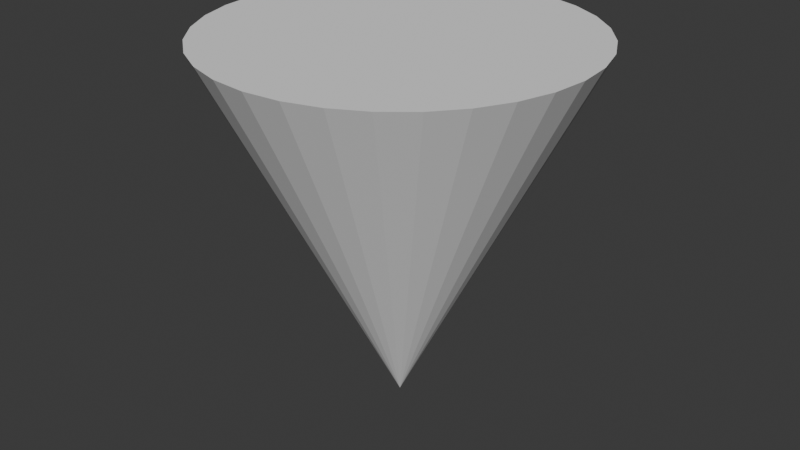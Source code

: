 # Source: cone.blend  (saved by Blender 5.0.119; exported with 4.5.12 LTS)
import bpy
from mathutils import Matrix  # noqa: F401  (used for matrix-valued properties, if any)

bpy.ops.wm.read_factory_settings(use_empty=True)
scene = bpy.context.scene
scene.name = 'Scene'

# ---- collections
col_collection = bpy.data.collections.new('Collection'); scene.collection.children.link(col_collection)

# ---- world
world_world = bpy.data.worlds.new('World'); scene.world = world_world
world_world.use_nodes = True; world_world.node_tree.nodes.clear()
_N = world_world.node_tree.nodes; _L = world_world.node_tree.links
n0 = _N.new('ShaderNodeOutputWorld'); n0.name = 'World Output'; n0.location = (200, 100)
n1 = _N.new('ShaderNodeBackground'); n1.name = 'Background'; n1.location = (-200, 100)
n1.inputs[0].default_value = (0.05088, 0.05088, 0.05088, 1.0)
_L.new(n1.outputs[0], n0.inputs[0])
n0.is_active_output = True
world_world.color = (0.05088, 0.05088, 0.05088)
world_world.sun_shadow_jitter_overblur = 0.0

# ---- meshes
me_cone = bpy.data.meshes.new('Cone')
me_cone.from_pydata([(0.0, 0.5, -0.5303), (0.09755, 0.4904, -0.5303), (0.1913, 0.4619, -0.5303), (0.2778, 0.4157, -0.5303), (0.3536, 0.3536, -0.5303), (0.4157, 0.2778, -0.5303), (0.4619, 0.1913, -0.5303), (0.4904, 0.09755, -0.5303), (0.5, 0.0, -0.5303), (0.4904, -0.09755, -0.5303), (0.4619, -0.1913, -0.5303), (0.4157, -0.2778, -0.5303), (0.3536, -0.3536, -0.5303), (0.2778, -0.4157, -0.5303), (0.1913, -0.4619, -0.5303), (0.09755, -0.4904, -0.5303), (0.0, -0.5, -0.5303), (-0.09755, -0.4904, -0.5303), (-0.1913, -0.4619, -0.5303), (-0.2778, -0.4157, -0.5303), (-0.3536, -0.3536, -0.5303), (-0.4157, -0.2778, -0.5303), (-0.4619, -0.1913, -0.5303), (-0.4904, -0.09755, -0.5303), (-0.5, 0.0, -0.5303), (-0.4904, 0.09755, -0.5303), (-0.4619, 0.1913, -0.5303), (-0.4157, 0.2778, -0.5303), (-0.3536, 0.3536, -0.5303), (-0.2778, 0.4157, -0.5303), (-0.1913, 0.4619, -0.5303), (-0.09755, 0.4904, -0.5303), (0.0, 0.0, 0.4697)], [], [(0, 32, 1), (1, 32, 2), (2, 32, 3), (3, 32, 4), (4, 32, 5), (5, 32, 6), (6, 32, 7), (7, 32, 8), (8, 32, 9), (9, 32, 10), (10, 32, 11), (11, 32, 12), (12, 32, 13), (13, 32, 14), (14, 32, 15), (15, 32, 16), (16, 32, 17), (17, 32, 18), (18, 32, 19), (19, 32, 20), (20, 32, 21), (21, 32, 22), (22, 32, 23), (23, 32, 24), (24, 32, 25), (25, 32, 26), (26, 32, 27), (27, 32, 28), (28, 32, 29), (29, 32, 30), (0, 1, 2, 3, 4, 5, 6, 7, 8, 9, 10, 11, 12, 13, 14, 15, 16, 17, 18, 19, 20, 21, 22, 23, 24, 25, 26, 27, 28, 29, 30, 31), (30, 32, 31), (31, 32, 0)])
_uv = me_cone.uv_layers.new(name='UVMap')
_uv.uv.foreach_set('vector', [0.25, 0.49, 0.25, 0.25, 0.2968, 0.4854, 0.2968, 0.4854, 0.25, 0.25, 0.3418, 0.4717, 0.3418, 0.4717, 0.25, 0.25, 0.3833, 0.4496, 0.3833, 0.4496, 0.25, 0.25, 0.4197, 0.4197, 0.4197, 0.4197, 0.25, 0.25, 0.4496, 0.3833, 0.4496, 0.3833, 0.25, 0.25, 0.4717, 0.3418, 0.4717, 0.3418, 0.25, 0.25, 0.4854, 0.2968, 0.4854, 0.2968, 0.25, 0.25, 0.49, 0.25, 0.49, 0.25, 0.25, 0.25, 0.4854, 0.2032, 0.4854, 0.2032, 0.25, 0.25, 0.4717, 0.1582, 0.4717, 0.1582, 0.25, 0.25, 0.4496, 0.1167, 0.4496, 0.1167, 0.25, 0.25, 0.4197, 0.08029, 0.4197, 0.08029, 0.25, 0.25, 0.3833, 0.05045, 0.3833, 0.05045, 0.25, 0.25, 0.3418, 0.02827, 0.3418, 0.02827, 0.25, 0.25, 0.2968, 0.01461, 0.2968, 0.01461, 0.25, 0.25, 0.25, 0.01, 0.25, 0.01, 0.25, 0.25, 0.2032, 0.01461, 0.2032, 0.01461, 0.25, 0.25, 0.1582, 0.02827, 0.1582, 0.02827, 0.25, 0.25, 0.1167, 0.05045, 0.1167, 0.05045, 0.25, 0.25, 0.08029, 0.08029, 0.08029, 0.08029, 0.25, 0.25, 0.05045, 0.1167, 0.05045, 0.1167, 0.25, 0.25, 0.02827, 0.1582, 0.02827, 0.1582, 0.25, 0.25, 0.01461, 0.2032, 0.01461, 0.2032, 0.25, 0.25, 0.01, 0.25, 0.01, 0.25, 0.25, 0.25, 0.01461, 0.2968, 0.01461, 0.2968, 0.25, 0.25, 0.02827, 0.3418, 0.02827, 0.3418, 0.25, 0.25, 0.05045, 0.3833, 0.05045, 0.3833, 0.25, 0.25, 0.08029, 0.4197, 0.08029, 0.4197, 0.25, 0.25, 0.1167, 0.4496, 0.1167, 0.4496, 0.25, 0.25, 0.1582, 0.4717, 0.75, 0.49, 0.7968, 0.4854, 0.8418, 0.4717, 0.8833, 0.4496, 0.9197, 0.4197, 0.9496, 0.3833, 0.9717, 0.3418, 0.9854, 0.2968, 0.99, 0.25, 0.9854, 0.2032, 0.9717, 0.1582, 0.9496, 0.1167, 0.9197, 0.08029, 0.8833, 0.05045, 0.8418, 0.02827, 0.7968, 0.01461, 0.75, 0.01, 0.7032, 0.01461, 0.6582, 0.02827, 0.6167, 0.05045, 0.5803, 0.08029, 0.5504, 0.1167, 0.5283, 0.1582, 0.5146, 0.2032, 0.51, 0.25, 0.5146, 0.2968, 0.5283, 0.3418, 0.5504, 0.3833, 0.5803, 0.4197, 0.6167, 0.4496, 0.6582, 0.4717, 0.7032, 0.4854, 0.1582, 0.4717, 0.25, 0.25, 0.2032, 0.4854, 0.2032, 0.4854, 0.25, 0.25, 0.25, 0.49])
me_cone.update()

# ---- objects
ob_cone = bpy.data.objects.new('Cone', me_cone)

# ---- transforms, parenting, visibility, modifiers, constraints
ob_cone.location = (0.0, 0.0, 0.5)
ob_cone.rotation_euler = (-0.0, 3.142, -0.0)

# ---- collection membership
col_collection.objects.link(ob_cone)

# ---- scene / render settings (as saved in the file)
scene.frame_start = 1; scene.frame_end = 250; scene.frame_set(1)
scene.render.engine = 'BLENDER_EEVEE_NEXT'
scene.render.bake_bias = 0.0
scene.render.bake_samples = 0
scene.cycles.sampling_pattern = 'TABULATED_SOBOL'
scene.eevee.use_volume_custom_range = False
bpy.context.view_layer.update()

# ---- added for rendering (the .blend has no active camera and no usable light): camera, sun
cam_auto = bpy.data.cameras.new('AutoCamera')
cam_auto.lens = 50.0
cam_auto.sensor_width = 36.0
cam_auto.clip_end = 1000.0
ob_auto_camera = bpy.data.objects.new('AutoCamera', cam_auto)
scene.collection.objects.link(ob_auto_camera)
ob_auto_camera.location = (1.60254, -1.92304, 1.81233)
ob_auto_camera.rotation_euler = (1.09748, -7.21219e-08, 0.694738)
scene.camera = ob_auto_camera
light_auto_sun = bpy.data.lights.new('AutoSun', 'SUN')
light_auto_sun.energy = 3.0
light_auto_sun.angle = 0.0523599
ob_auto_sun = bpy.data.objects.new('AutoSun', light_auto_sun)
scene.collection.objects.link(ob_auto_sun)
ob_auto_sun.rotation_euler = (0.872665, 0.174533, 0.523599)
bpy.context.view_layer.update()
